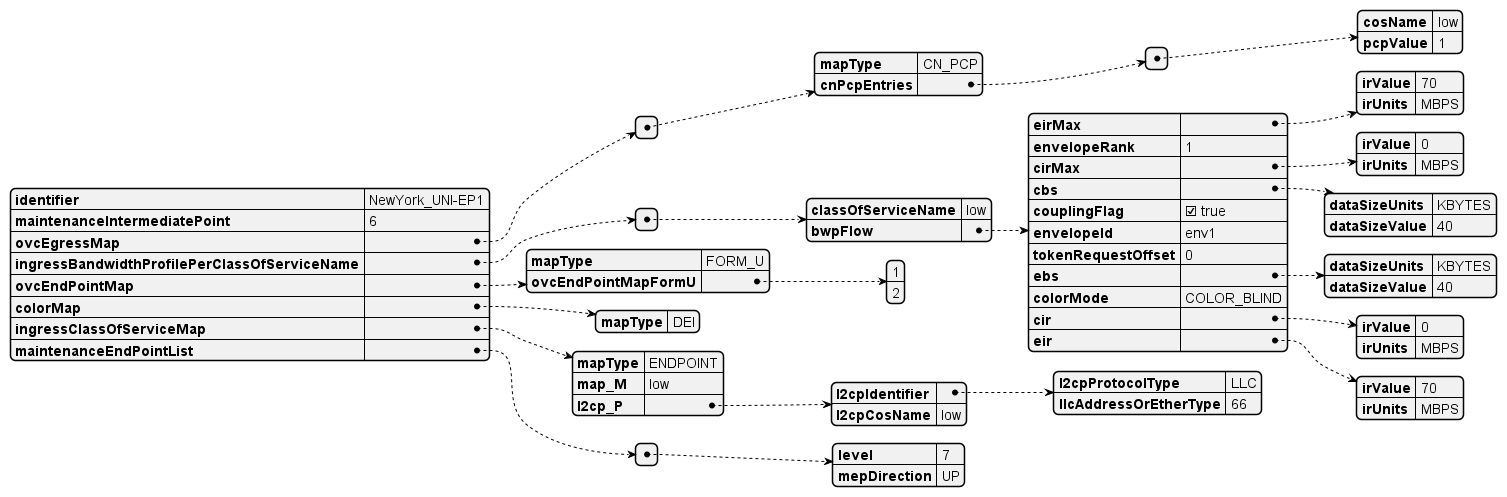

The diagram above was rendered by PlantUML. Its source (embedded in the PNG):
@startjson
{
  "identifier": "NewYork_UNI-EP1",
  "maintenanceIntermediatePoint": "6",
  "ovcEgressMap": [
    {
      "mapType": "CN_PCP",
      "cnPcpEntries": [
        {
          "cosName": "low",
          "pcpValue": "1"
        }
      ]
    }
  ],
  "ingressBandwidthProfilePerClassOfServiceName": [
    {
      "classOfServiceName": "low",
      "bwpFlow": {
        "eirMax": {
          "irValue": 70,
          "irUnits": "MBPS"
        },
        "envelopeRank": 1,
        "cirMax": {
          "irValue": 0,
          "irUnits": "MBPS"
        },
        "cbs": {
          "dataSizeUnits": "KBYTES",
          "dataSizeValue": 40
        },
        "couplingFlag": true,
        "envelopeId": "env1",
        "tokenRequestOffset": 0,
        "ebs": {
          "dataSizeUnits": "KBYTES",
          "dataSizeValue": 40
        },
        "colorMode": "COLOR_BLIND",
        "cir": {
          "irValue": 0,
          "irUnits": "MBPS"
        },
        "eir": {
          "irValue": 70,
          "irUnits": "MBPS"
        }
      }
    }
  ],
  "ovcEndPointMap": {
    "mapType": "FORM_U",
    "ovcEndPointMapFormU": [1, 2]
  },
  "colorMap": {
    "mapType": "DEI"
  },
  "ingressClassOfServiceMap": {
    "mapType": "ENDPOINT",
    "map_M": "low",
    "l2cp_P": {
      "l2cpIdentifier": {
        "l2cpProtocolType": "LLC",
        "llcAddressOrEtherType": "66"
      },
      "l2cpCosName": "low"
      }
  },
  "maintenanceEndPointList": [
    {
      "level": 7,
      "mepDirection": "UP"
    }
  ]
}
@endjson